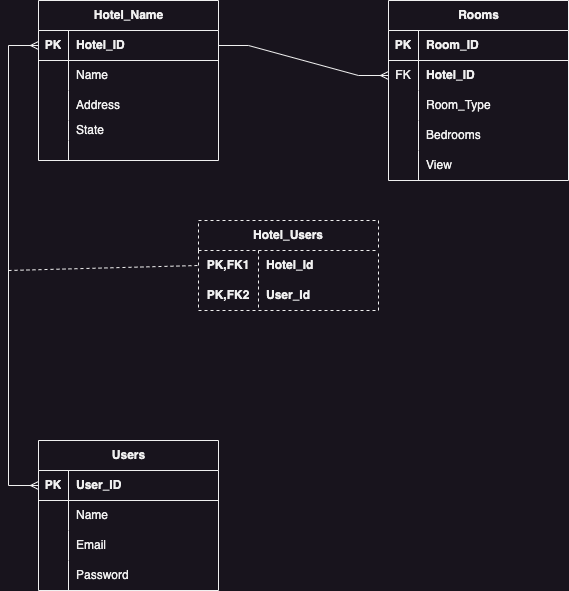

The diagram above was exported from draw.io. Its source (the exported page's mxGraphModel, read from the mxfile embedded in the PNG):
<mxGraphModel dx="591" dy="681" grid="1" gridSize="10" guides="1" tooltips="1" connect="1" arrows="1" fold="1" page="1" pageScale="1" pageWidth="850" pageHeight="1100" math="0" shadow="0" extFonts="Permanent Marker^https://fonts.googleapis.com/css?family=Permanent+Marker">
  <root>
    <mxCell id="0" />
    <mxCell id="1" parent="0" />
    <mxCell id="KAO9sPDC_hRXL0_0g8X4-1" value="Rooms" style="shape=table;startSize=30;container=1;collapsible=1;childLayout=tableLayout;fixedRows=1;rowLines=0;fontStyle=1;align=center;resizeLast=1;html=1;" parent="1" vertex="1">
      <mxGeometry x="430" y="80" width="180" height="180" as="geometry" />
    </mxCell>
    <mxCell id="KAO9sPDC_hRXL0_0g8X4-2" value="" style="shape=tableRow;horizontal=0;startSize=0;swimlaneHead=0;swimlaneBody=0;fillColor=none;collapsible=0;dropTarget=0;points=[[0,0.5],[1,0.5]];portConstraint=eastwest;top=0;left=0;right=0;bottom=1;" parent="KAO9sPDC_hRXL0_0g8X4-1" vertex="1">
      <mxGeometry y="30" width="180" height="30" as="geometry" />
    </mxCell>
    <mxCell id="KAO9sPDC_hRXL0_0g8X4-3" value="PK" style="shape=partialRectangle;connectable=0;fillColor=none;top=0;left=0;bottom=0;right=0;fontStyle=1;overflow=hidden;whiteSpace=wrap;html=1;" parent="KAO9sPDC_hRXL0_0g8X4-2" vertex="1">
      <mxGeometry width="30" height="30" as="geometry">
        <mxRectangle width="30" height="30" as="alternateBounds" />
      </mxGeometry>
    </mxCell>
    <mxCell id="KAO9sPDC_hRXL0_0g8X4-4" value="Room_ID" style="shape=partialRectangle;connectable=0;fillColor=none;top=0;left=0;bottom=0;right=0;align=left;spacingLeft=6;fontStyle=1;overflow=hidden;whiteSpace=wrap;html=1;" parent="KAO9sPDC_hRXL0_0g8X4-2" vertex="1">
      <mxGeometry x="30" width="150" height="30" as="geometry">
        <mxRectangle width="150" height="30" as="alternateBounds" />
      </mxGeometry>
    </mxCell>
    <mxCell id="KAO9sPDC_hRXL0_0g8X4-5" value="" style="shape=tableRow;horizontal=0;startSize=0;swimlaneHead=0;swimlaneBody=0;fillColor=none;collapsible=0;dropTarget=0;points=[[0,0.5],[1,0.5]];portConstraint=eastwest;top=0;left=0;right=0;bottom=0;" parent="KAO9sPDC_hRXL0_0g8X4-1" vertex="1">
      <mxGeometry y="60" width="180" height="30" as="geometry" />
    </mxCell>
    <mxCell id="KAO9sPDC_hRXL0_0g8X4-6" value="FK" style="shape=partialRectangle;connectable=0;fillColor=none;top=0;left=0;bottom=0;right=0;editable=1;overflow=hidden;whiteSpace=wrap;html=1;" parent="KAO9sPDC_hRXL0_0g8X4-5" vertex="1">
      <mxGeometry width="30" height="30" as="geometry">
        <mxRectangle width="30" height="30" as="alternateBounds" />
      </mxGeometry>
    </mxCell>
    <mxCell id="KAO9sPDC_hRXL0_0g8X4-7" value="&lt;span style=&quot;font-weight: 700;&quot;&gt;Hotel_ID&lt;/span&gt;" style="shape=partialRectangle;connectable=0;fillColor=none;top=0;left=0;bottom=0;right=0;align=left;spacingLeft=6;overflow=hidden;whiteSpace=wrap;html=1;" parent="KAO9sPDC_hRXL0_0g8X4-5" vertex="1">
      <mxGeometry x="30" width="150" height="30" as="geometry">
        <mxRectangle width="150" height="30" as="alternateBounds" />
      </mxGeometry>
    </mxCell>
    <mxCell id="KAO9sPDC_hRXL0_0g8X4-8" value="" style="shape=tableRow;horizontal=0;startSize=0;swimlaneHead=0;swimlaneBody=0;fillColor=none;collapsible=0;dropTarget=0;points=[[0,0.5],[1,0.5]];portConstraint=eastwest;top=0;left=0;right=0;bottom=0;" parent="KAO9sPDC_hRXL0_0g8X4-1" vertex="1">
      <mxGeometry y="90" width="180" height="30" as="geometry" />
    </mxCell>
    <mxCell id="KAO9sPDC_hRXL0_0g8X4-9" value="" style="shape=partialRectangle;connectable=0;fillColor=none;top=0;left=0;bottom=0;right=0;editable=1;overflow=hidden;whiteSpace=wrap;html=1;" parent="KAO9sPDC_hRXL0_0g8X4-8" vertex="1">
      <mxGeometry width="30" height="30" as="geometry">
        <mxRectangle width="30" height="30" as="alternateBounds" />
      </mxGeometry>
    </mxCell>
    <mxCell id="KAO9sPDC_hRXL0_0g8X4-10" value="Room_Type" style="shape=partialRectangle;connectable=0;fillColor=none;top=0;left=0;bottom=0;right=0;align=left;spacingLeft=6;overflow=hidden;whiteSpace=wrap;html=1;" parent="KAO9sPDC_hRXL0_0g8X4-8" vertex="1">
      <mxGeometry x="30" width="150" height="30" as="geometry">
        <mxRectangle width="150" height="30" as="alternateBounds" />
      </mxGeometry>
    </mxCell>
    <mxCell id="KAO9sPDC_hRXL0_0g8X4-11" value="" style="shape=tableRow;horizontal=0;startSize=0;swimlaneHead=0;swimlaneBody=0;fillColor=none;collapsible=0;dropTarget=0;points=[[0,0.5],[1,0.5]];portConstraint=eastwest;top=0;left=0;right=0;bottom=0;" parent="KAO9sPDC_hRXL0_0g8X4-1" vertex="1">
      <mxGeometry y="120" width="180" height="30" as="geometry" />
    </mxCell>
    <mxCell id="KAO9sPDC_hRXL0_0g8X4-12" value="" style="shape=partialRectangle;connectable=0;fillColor=none;top=0;left=0;bottom=0;right=0;editable=1;overflow=hidden;whiteSpace=wrap;html=1;" parent="KAO9sPDC_hRXL0_0g8X4-11" vertex="1">
      <mxGeometry width="30" height="30" as="geometry">
        <mxRectangle width="30" height="30" as="alternateBounds" />
      </mxGeometry>
    </mxCell>
    <mxCell id="KAO9sPDC_hRXL0_0g8X4-13" value="Bedrooms" style="shape=partialRectangle;connectable=0;fillColor=none;top=0;left=0;bottom=0;right=0;align=left;spacingLeft=6;overflow=hidden;whiteSpace=wrap;html=1;" parent="KAO9sPDC_hRXL0_0g8X4-11" vertex="1">
      <mxGeometry x="30" width="150" height="30" as="geometry">
        <mxRectangle width="150" height="30" as="alternateBounds" />
      </mxGeometry>
    </mxCell>
    <mxCell id="2JB_vibMiwRV8dmDpxl7-1" style="shape=tableRow;horizontal=0;startSize=0;swimlaneHead=0;swimlaneBody=0;fillColor=none;collapsible=0;dropTarget=0;points=[[0,0.5],[1,0.5]];portConstraint=eastwest;top=0;left=0;right=0;bottom=0;" parent="KAO9sPDC_hRXL0_0g8X4-1" vertex="1">
      <mxGeometry y="150" width="180" height="30" as="geometry" />
    </mxCell>
    <mxCell id="2JB_vibMiwRV8dmDpxl7-2" value="" style="shape=partialRectangle;connectable=0;fillColor=none;top=0;left=0;bottom=0;right=0;editable=1;overflow=hidden;whiteSpace=wrap;html=1;" parent="2JB_vibMiwRV8dmDpxl7-1" vertex="1">
      <mxGeometry width="30" height="30" as="geometry">
        <mxRectangle width="30" height="30" as="alternateBounds" />
      </mxGeometry>
    </mxCell>
    <mxCell id="2JB_vibMiwRV8dmDpxl7-3" value="View" style="shape=partialRectangle;connectable=0;fillColor=none;top=0;left=0;bottom=0;right=0;align=left;spacingLeft=6;overflow=hidden;whiteSpace=wrap;html=1;" parent="2JB_vibMiwRV8dmDpxl7-1" vertex="1">
      <mxGeometry x="30" width="150" height="30" as="geometry">
        <mxRectangle width="150" height="30" as="alternateBounds" />
      </mxGeometry>
    </mxCell>
    <mxCell id="KAO9sPDC_hRXL0_0g8X4-79" value="Hotel_Name" style="shape=table;startSize=30;container=1;collapsible=1;childLayout=tableLayout;fixedRows=1;rowLines=0;fontStyle=1;align=center;resizeLast=1;html=1;" parent="1" vertex="1">
      <mxGeometry x="80" y="80" width="180" height="160" as="geometry" />
    </mxCell>
    <mxCell id="KAO9sPDC_hRXL0_0g8X4-80" value="" style="shape=tableRow;horizontal=0;startSize=0;swimlaneHead=0;swimlaneBody=0;fillColor=none;collapsible=0;dropTarget=0;points=[[0,0.5],[1,0.5]];portConstraint=eastwest;top=0;left=0;right=0;bottom=1;" parent="KAO9sPDC_hRXL0_0g8X4-79" vertex="1">
      <mxGeometry y="30" width="180" height="30" as="geometry" />
    </mxCell>
    <mxCell id="KAO9sPDC_hRXL0_0g8X4-81" value="PK" style="shape=partialRectangle;connectable=0;fillColor=none;top=0;left=0;bottom=0;right=0;fontStyle=1;overflow=hidden;whiteSpace=wrap;html=1;" parent="KAO9sPDC_hRXL0_0g8X4-80" vertex="1">
      <mxGeometry width="30" height="30" as="geometry">
        <mxRectangle width="30" height="30" as="alternateBounds" />
      </mxGeometry>
    </mxCell>
    <mxCell id="KAO9sPDC_hRXL0_0g8X4-82" value="Hotel_ID" style="shape=partialRectangle;connectable=0;fillColor=none;top=0;left=0;bottom=0;right=0;align=left;spacingLeft=6;fontStyle=1;overflow=hidden;whiteSpace=wrap;html=1;" parent="KAO9sPDC_hRXL0_0g8X4-80" vertex="1">
      <mxGeometry x="30" width="150" height="30" as="geometry">
        <mxRectangle width="150" height="30" as="alternateBounds" />
      </mxGeometry>
    </mxCell>
    <mxCell id="KAO9sPDC_hRXL0_0g8X4-83" value="" style="shape=tableRow;horizontal=0;startSize=0;swimlaneHead=0;swimlaneBody=0;fillColor=none;collapsible=0;dropTarget=0;points=[[0,0.5],[1,0.5]];portConstraint=eastwest;top=0;left=0;right=0;bottom=0;" parent="KAO9sPDC_hRXL0_0g8X4-79" vertex="1">
      <mxGeometry y="60" width="180" height="30" as="geometry" />
    </mxCell>
    <mxCell id="KAO9sPDC_hRXL0_0g8X4-84" value="" style="shape=partialRectangle;connectable=0;fillColor=none;top=0;left=0;bottom=0;right=0;editable=1;overflow=hidden;whiteSpace=wrap;html=1;" parent="KAO9sPDC_hRXL0_0g8X4-83" vertex="1">
      <mxGeometry width="30" height="30" as="geometry">
        <mxRectangle width="30" height="30" as="alternateBounds" />
      </mxGeometry>
    </mxCell>
    <mxCell id="KAO9sPDC_hRXL0_0g8X4-85" value="Name" style="shape=partialRectangle;connectable=0;fillColor=none;top=0;left=0;bottom=0;right=0;align=left;spacingLeft=6;overflow=hidden;whiteSpace=wrap;html=1;" parent="KAO9sPDC_hRXL0_0g8X4-83" vertex="1">
      <mxGeometry x="30" width="150" height="30" as="geometry">
        <mxRectangle width="150" height="30" as="alternateBounds" />
      </mxGeometry>
    </mxCell>
    <mxCell id="KAO9sPDC_hRXL0_0g8X4-86" value="" style="shape=tableRow;horizontal=0;startSize=0;swimlaneHead=0;swimlaneBody=0;fillColor=none;collapsible=0;dropTarget=0;points=[[0,0.5],[1,0.5]];portConstraint=eastwest;top=0;left=0;right=0;bottom=0;" parent="KAO9sPDC_hRXL0_0g8X4-79" vertex="1">
      <mxGeometry y="90" width="180" height="30" as="geometry" />
    </mxCell>
    <mxCell id="KAO9sPDC_hRXL0_0g8X4-87" value="" style="shape=partialRectangle;connectable=0;fillColor=none;top=0;left=0;bottom=0;right=0;editable=1;overflow=hidden;whiteSpace=wrap;html=1;" parent="KAO9sPDC_hRXL0_0g8X4-86" vertex="1">
      <mxGeometry width="30" height="30" as="geometry">
        <mxRectangle width="30" height="30" as="alternateBounds" />
      </mxGeometry>
    </mxCell>
    <mxCell id="KAO9sPDC_hRXL0_0g8X4-88" value="Address" style="shape=partialRectangle;connectable=0;fillColor=none;top=0;left=0;bottom=0;right=0;align=left;spacingLeft=6;overflow=hidden;whiteSpace=wrap;html=1;" parent="KAO9sPDC_hRXL0_0g8X4-86" vertex="1">
      <mxGeometry x="30" width="150" height="30" as="geometry">
        <mxRectangle width="150" height="30" as="alternateBounds" />
      </mxGeometry>
    </mxCell>
    <mxCell id="KAO9sPDC_hRXL0_0g8X4-89" value="" style="shape=tableRow;horizontal=0;startSize=0;swimlaneHead=0;swimlaneBody=0;fillColor=none;collapsible=0;dropTarget=0;points=[[0,0.5],[1,0.5]];portConstraint=eastwest;top=0;left=0;right=0;bottom=0;" parent="KAO9sPDC_hRXL0_0g8X4-79" vertex="1">
      <mxGeometry y="120" width="180" height="20" as="geometry" />
    </mxCell>
    <mxCell id="KAO9sPDC_hRXL0_0g8X4-90" value="" style="shape=partialRectangle;connectable=0;fillColor=none;top=0;left=0;bottom=0;right=0;editable=1;overflow=hidden;whiteSpace=wrap;html=1;" parent="KAO9sPDC_hRXL0_0g8X4-89" vertex="1">
      <mxGeometry width="30" height="20" as="geometry">
        <mxRectangle width="30" height="20" as="alternateBounds" />
      </mxGeometry>
    </mxCell>
    <mxCell id="KAO9sPDC_hRXL0_0g8X4-91" value="State" style="shape=partialRectangle;connectable=0;fillColor=none;top=0;left=0;bottom=0;right=0;align=left;spacingLeft=6;overflow=hidden;whiteSpace=wrap;html=1;" parent="KAO9sPDC_hRXL0_0g8X4-89" vertex="1">
      <mxGeometry x="30" width="150" height="20" as="geometry">
        <mxRectangle width="150" height="20" as="alternateBounds" />
      </mxGeometry>
    </mxCell>
    <mxCell id="KAO9sPDC_hRXL0_0g8X4-105" value="" style="shape=tableRow;horizontal=0;startSize=0;swimlaneHead=0;swimlaneBody=0;fillColor=none;collapsible=0;dropTarget=0;points=[[0,0.5],[1,0.5]];portConstraint=eastwest;top=0;left=0;right=0;bottom=0;" parent="KAO9sPDC_hRXL0_0g8X4-79" vertex="1">
      <mxGeometry y="140" width="180" height="20" as="geometry" />
    </mxCell>
    <mxCell id="KAO9sPDC_hRXL0_0g8X4-106" value="" style="shape=partialRectangle;connectable=0;fillColor=none;top=0;left=0;bottom=0;right=0;editable=1;overflow=hidden;whiteSpace=wrap;html=1;" parent="KAO9sPDC_hRXL0_0g8X4-105" vertex="1">
      <mxGeometry width="30" height="20" as="geometry">
        <mxRectangle width="30" height="20" as="alternateBounds" />
      </mxGeometry>
    </mxCell>
    <mxCell id="KAO9sPDC_hRXL0_0g8X4-107" value="" style="shape=partialRectangle;connectable=0;fillColor=none;top=0;left=0;bottom=0;right=0;align=left;spacingLeft=6;overflow=hidden;whiteSpace=wrap;html=1;" parent="KAO9sPDC_hRXL0_0g8X4-105" vertex="1">
      <mxGeometry x="30" width="150" height="20" as="geometry">
        <mxRectangle width="150" height="20" as="alternateBounds" />
      </mxGeometry>
    </mxCell>
    <mxCell id="KAO9sPDC_hRXL0_0g8X4-92" value="Users" style="shape=table;startSize=30;container=1;collapsible=1;childLayout=tableLayout;fixedRows=1;rowLines=0;fontStyle=1;align=center;resizeLast=1;html=1;" parent="1" vertex="1">
      <mxGeometry x="80" y="520" width="180" height="150" as="geometry" />
    </mxCell>
    <mxCell id="KAO9sPDC_hRXL0_0g8X4-93" value="" style="shape=tableRow;horizontal=0;startSize=0;swimlaneHead=0;swimlaneBody=0;fillColor=none;collapsible=0;dropTarget=0;points=[[0,0.5],[1,0.5]];portConstraint=eastwest;top=0;left=0;right=0;bottom=1;" parent="KAO9sPDC_hRXL0_0g8X4-92" vertex="1">
      <mxGeometry y="30" width="180" height="30" as="geometry" />
    </mxCell>
    <mxCell id="KAO9sPDC_hRXL0_0g8X4-94" value="PK" style="shape=partialRectangle;connectable=0;fillColor=none;top=0;left=0;bottom=0;right=0;fontStyle=1;overflow=hidden;whiteSpace=wrap;html=1;" parent="KAO9sPDC_hRXL0_0g8X4-93" vertex="1">
      <mxGeometry width="30" height="30" as="geometry">
        <mxRectangle width="30" height="30" as="alternateBounds" />
      </mxGeometry>
    </mxCell>
    <mxCell id="KAO9sPDC_hRXL0_0g8X4-95" value="User_ID" style="shape=partialRectangle;connectable=0;fillColor=none;top=0;left=0;bottom=0;right=0;align=left;spacingLeft=6;fontStyle=1;overflow=hidden;whiteSpace=wrap;html=1;" parent="KAO9sPDC_hRXL0_0g8X4-93" vertex="1">
      <mxGeometry x="30" width="150" height="30" as="geometry">
        <mxRectangle width="150" height="30" as="alternateBounds" />
      </mxGeometry>
    </mxCell>
    <mxCell id="KAO9sPDC_hRXL0_0g8X4-96" value="" style="shape=tableRow;horizontal=0;startSize=0;swimlaneHead=0;swimlaneBody=0;fillColor=none;collapsible=0;dropTarget=0;points=[[0,0.5],[1,0.5]];portConstraint=eastwest;top=0;left=0;right=0;bottom=0;" parent="KAO9sPDC_hRXL0_0g8X4-92" vertex="1">
      <mxGeometry y="60" width="180" height="30" as="geometry" />
    </mxCell>
    <mxCell id="KAO9sPDC_hRXL0_0g8X4-97" value="" style="shape=partialRectangle;connectable=0;fillColor=none;top=0;left=0;bottom=0;right=0;editable=1;overflow=hidden;whiteSpace=wrap;html=1;" parent="KAO9sPDC_hRXL0_0g8X4-96" vertex="1">
      <mxGeometry width="30" height="30" as="geometry">
        <mxRectangle width="30" height="30" as="alternateBounds" />
      </mxGeometry>
    </mxCell>
    <mxCell id="KAO9sPDC_hRXL0_0g8X4-98" value="Name" style="shape=partialRectangle;connectable=0;fillColor=none;top=0;left=0;bottom=0;right=0;align=left;spacingLeft=6;overflow=hidden;whiteSpace=wrap;html=1;" parent="KAO9sPDC_hRXL0_0g8X4-96" vertex="1">
      <mxGeometry x="30" width="150" height="30" as="geometry">
        <mxRectangle width="150" height="30" as="alternateBounds" />
      </mxGeometry>
    </mxCell>
    <mxCell id="KAO9sPDC_hRXL0_0g8X4-99" value="" style="shape=tableRow;horizontal=0;startSize=0;swimlaneHead=0;swimlaneBody=0;fillColor=none;collapsible=0;dropTarget=0;points=[[0,0.5],[1,0.5]];portConstraint=eastwest;top=0;left=0;right=0;bottom=0;" parent="KAO9sPDC_hRXL0_0g8X4-92" vertex="1">
      <mxGeometry y="90" width="180" height="30" as="geometry" />
    </mxCell>
    <mxCell id="KAO9sPDC_hRXL0_0g8X4-100" value="" style="shape=partialRectangle;connectable=0;fillColor=none;top=0;left=0;bottom=0;right=0;editable=1;overflow=hidden;whiteSpace=wrap;html=1;" parent="KAO9sPDC_hRXL0_0g8X4-99" vertex="1">
      <mxGeometry width="30" height="30" as="geometry">
        <mxRectangle width="30" height="30" as="alternateBounds" />
      </mxGeometry>
    </mxCell>
    <mxCell id="KAO9sPDC_hRXL0_0g8X4-101" value="Email" style="shape=partialRectangle;connectable=0;fillColor=none;top=0;left=0;bottom=0;right=0;align=left;spacingLeft=6;overflow=hidden;whiteSpace=wrap;html=1;" parent="KAO9sPDC_hRXL0_0g8X4-99" vertex="1">
      <mxGeometry x="30" width="150" height="30" as="geometry">
        <mxRectangle width="150" height="30" as="alternateBounds" />
      </mxGeometry>
    </mxCell>
    <mxCell id="KAO9sPDC_hRXL0_0g8X4-102" value="" style="shape=tableRow;horizontal=0;startSize=0;swimlaneHead=0;swimlaneBody=0;fillColor=none;collapsible=0;dropTarget=0;points=[[0,0.5],[1,0.5]];portConstraint=eastwest;top=0;left=0;right=0;bottom=0;" parent="KAO9sPDC_hRXL0_0g8X4-92" vertex="1">
      <mxGeometry y="120" width="180" height="30" as="geometry" />
    </mxCell>
    <mxCell id="KAO9sPDC_hRXL0_0g8X4-103" value="" style="shape=partialRectangle;connectable=0;fillColor=none;top=0;left=0;bottom=0;right=0;editable=1;overflow=hidden;whiteSpace=wrap;html=1;" parent="KAO9sPDC_hRXL0_0g8X4-102" vertex="1">
      <mxGeometry width="30" height="30" as="geometry">
        <mxRectangle width="30" height="30" as="alternateBounds" />
      </mxGeometry>
    </mxCell>
    <mxCell id="KAO9sPDC_hRXL0_0g8X4-104" value="Password" style="shape=partialRectangle;connectable=0;fillColor=none;top=0;left=0;bottom=0;right=0;align=left;spacingLeft=6;overflow=hidden;whiteSpace=wrap;html=1;" parent="KAO9sPDC_hRXL0_0g8X4-102" vertex="1">
      <mxGeometry x="30" width="150" height="30" as="geometry">
        <mxRectangle width="150" height="30" as="alternateBounds" />
      </mxGeometry>
    </mxCell>
    <mxCell id="KAO9sPDC_hRXL0_0g8X4-109" style="edgeStyle=orthogonalEdgeStyle;rounded=0;orthogonalLoop=1;jettySize=auto;html=1;exitX=0;exitY=0.5;exitDx=0;exitDy=0;entryX=0;entryY=0.5;entryDx=0;entryDy=0;" parent="KAO9sPDC_hRXL0_0g8X4-92" source="KAO9sPDC_hRXL0_0g8X4-102" target="KAO9sPDC_hRXL0_0g8X4-102" edge="1">
      <mxGeometry relative="1" as="geometry" />
    </mxCell>
    <mxCell id="KAO9sPDC_hRXL0_0g8X4-114" style="edgeStyle=orthogonalEdgeStyle;rounded=0;orthogonalLoop=1;jettySize=auto;html=1;exitX=0;exitY=0.5;exitDx=0;exitDy=0;entryX=0;entryY=0.5;entryDx=0;entryDy=0;" parent="KAO9sPDC_hRXL0_0g8X4-92" source="KAO9sPDC_hRXL0_0g8X4-102" target="KAO9sPDC_hRXL0_0g8X4-102" edge="1">
      <mxGeometry relative="1" as="geometry" />
    </mxCell>
    <mxCell id="KAO9sPDC_hRXL0_0g8X4-111" value="" style="edgeStyle=elbowEdgeStyle;fontSize=12;html=1;endArrow=ERmany;rounded=0;exitX=0;exitY=0.5;exitDx=0;exitDy=0;entryX=0;entryY=0.5;entryDx=0;entryDy=0;startArrow=ERmany;startFill=0;" parent="1" source="KAO9sPDC_hRXL0_0g8X4-93" target="KAO9sPDC_hRXL0_0g8X4-80" edge="1">
      <mxGeometry width="100" height="100" relative="1" as="geometry">
        <mxPoint x="200" y="270" as="sourcePoint" />
        <mxPoint x="300" y="170" as="targetPoint" />
        <Array as="points">
          <mxPoint x="50" y="240" />
        </Array>
      </mxGeometry>
    </mxCell>
    <mxCell id="KAO9sPDC_hRXL0_0g8X4-112" value="" style="edgeStyle=entityRelationEdgeStyle;fontSize=12;html=1;endArrow=ERmany;rounded=0;exitX=1;exitY=0.5;exitDx=0;exitDy=0;entryX=0;entryY=0.5;entryDx=0;entryDy=0;" parent="1" source="KAO9sPDC_hRXL0_0g8X4-80" target="KAO9sPDC_hRXL0_0g8X4-5" edge="1">
      <mxGeometry width="100" height="100" relative="1" as="geometry">
        <mxPoint x="360" y="220" as="sourcePoint" />
        <mxPoint x="430" y="250" as="targetPoint" />
      </mxGeometry>
    </mxCell>
    <mxCell id="2JB_vibMiwRV8dmDpxl7-5" value="Hotel_Users" style="shape=table;startSize=30;container=1;collapsible=1;childLayout=tableLayout;fixedRows=1;rowLines=0;fontStyle=1;align=center;resizeLast=1;html=1;whiteSpace=wrap;dashed=1;" parent="1" vertex="1">
      <mxGeometry x="240" y="300" width="180" height="90" as="geometry" />
    </mxCell>
    <mxCell id="2JB_vibMiwRV8dmDpxl7-6" value="" style="shape=tableRow;horizontal=0;startSize=0;swimlaneHead=0;swimlaneBody=0;fillColor=none;collapsible=0;dropTarget=0;points=[[0,0.5],[1,0.5]];portConstraint=eastwest;top=0;left=0;right=0;bottom=0;html=1;" parent="2JB_vibMiwRV8dmDpxl7-5" vertex="1">
      <mxGeometry y="30" width="180" height="30" as="geometry" />
    </mxCell>
    <mxCell id="2JB_vibMiwRV8dmDpxl7-7" value="PK,FK1" style="shape=partialRectangle;connectable=0;fillColor=none;top=0;left=0;bottom=0;right=0;fontStyle=1;overflow=hidden;html=1;whiteSpace=wrap;" parent="2JB_vibMiwRV8dmDpxl7-6" vertex="1">
      <mxGeometry width="60" height="30" as="geometry">
        <mxRectangle width="60" height="30" as="alternateBounds" />
      </mxGeometry>
    </mxCell>
    <mxCell id="2JB_vibMiwRV8dmDpxl7-8" value="Hotel_Id" style="shape=partialRectangle;connectable=0;fillColor=none;top=0;left=0;bottom=0;right=0;align=left;spacingLeft=6;fontStyle=1;overflow=hidden;html=1;whiteSpace=wrap;" parent="2JB_vibMiwRV8dmDpxl7-6" vertex="1">
      <mxGeometry x="60" width="120" height="30" as="geometry">
        <mxRectangle width="120" height="30" as="alternateBounds" />
      </mxGeometry>
    </mxCell>
    <mxCell id="2JB_vibMiwRV8dmDpxl7-9" value="" style="shape=tableRow;horizontal=0;startSize=0;swimlaneHead=0;swimlaneBody=0;fillColor=none;collapsible=0;dropTarget=0;points=[[0,0.5],[1,0.5]];portConstraint=eastwest;top=0;left=0;right=0;bottom=0;html=1;" parent="2JB_vibMiwRV8dmDpxl7-5" vertex="1">
      <mxGeometry y="60" width="180" height="30" as="geometry" />
    </mxCell>
    <mxCell id="2JB_vibMiwRV8dmDpxl7-10" value="PK,FK2" style="shape=partialRectangle;connectable=0;fillColor=none;top=0;left=0;bottom=0;right=0;fontStyle=1;overflow=hidden;html=1;whiteSpace=wrap;" parent="2JB_vibMiwRV8dmDpxl7-9" vertex="1">
      <mxGeometry width="60" height="30" as="geometry">
        <mxRectangle width="60" height="30" as="alternateBounds" />
      </mxGeometry>
    </mxCell>
    <mxCell id="2JB_vibMiwRV8dmDpxl7-11" value="User_Id" style="shape=partialRectangle;connectable=0;fillColor=none;top=0;left=0;bottom=0;right=0;align=left;spacingLeft=6;fontStyle=1;overflow=hidden;html=1;whiteSpace=wrap;" parent="2JB_vibMiwRV8dmDpxl7-9" vertex="1">
      <mxGeometry x="60" width="120" height="30" as="geometry">
        <mxRectangle width="120" height="30" as="alternateBounds" />
      </mxGeometry>
    </mxCell>
    <mxCell id="2JB_vibMiwRV8dmDpxl7-18" value="" style="endArrow=none;dashed=1;html=1;rounded=0;entryX=0;entryY=0.5;entryDx=0;entryDy=0;" parent="1" target="2JB_vibMiwRV8dmDpxl7-6" edge="1">
      <mxGeometry width="50" height="50" relative="1" as="geometry">
        <mxPoint x="50" y="350" as="sourcePoint" />
        <mxPoint x="340" y="440" as="targetPoint" />
      </mxGeometry>
    </mxCell>
  </root>
</mxGraphModel>